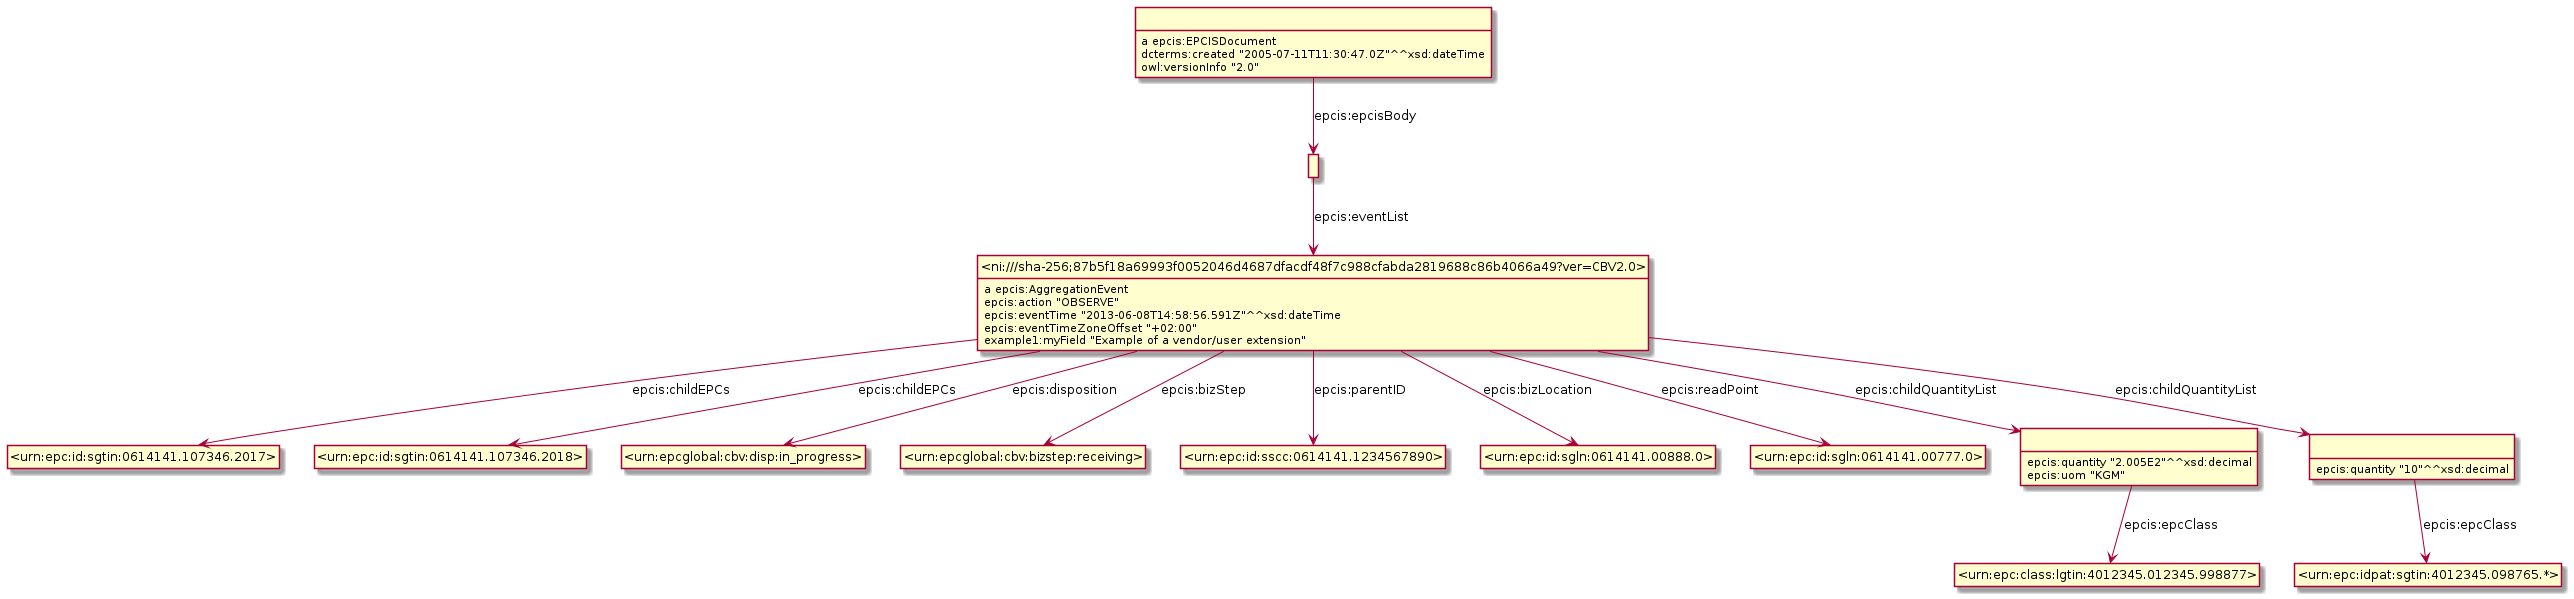

The diagram above was rendered by PlantUML. Its source (embedded in the PNG):
@startuml
hide empty methods
hide empty attributes
hide circle
skinparam classAttributeIconSize 0
class _ni_sha_256_87b5f18a69993f0052046d4687dfacdf48f7c988cfabda2819688c86b4066a49_ver_CBV2_0_ as "<ni:///sha-256;87b5f18a69993f0052046d4687dfacdf48f7c988cfabda2819688c86b4066a49?ver=CBV2.0>"
_ni_sha_256_87b5f18a69993f0052046d4687dfacdf48f7c988cfabda2819688c86b4066a49_ver_CBV2_0_ : a epcis:AggregationEvent
class _urn_epc_id_sgtin_0614141_107346_2017_ as "<urn:epc:id:sgtin:0614141.107346.2017>"
_ni_sha_256_87b5f18a69993f0052046d4687dfacdf48f7c988cfabda2819688c86b4066a49_ver_CBV2_0_ -down-> _urn_epc_id_sgtin_0614141_107346_2017_ : epcis:childEPCs
class _urn_epc_id_sgtin_0614141_107346_2018_ as "<urn:epc:id:sgtin:0614141.107346.2018>"
_ni_sha_256_87b5f18a69993f0052046d4687dfacdf48f7c988cfabda2819688c86b4066a49_ver_CBV2_0_ -down-> _urn_epc_id_sgtin_0614141_107346_2018_ : epcis:childEPCs
class _urn_epcglobal_cbv_disp_in_progress_ as "<urn:epcglobal:cbv:disp:in_progress>"
_ni_sha_256_87b5f18a69993f0052046d4687dfacdf48f7c988cfabda2819688c86b4066a49_ver_CBV2_0_ -down-> _urn_epcglobal_cbv_disp_in_progress_ : epcis:disposition
class _urn_epcglobal_cbv_bizstep_receiving_ as "<urn:epcglobal:cbv:bizstep:receiving>"
_ni_sha_256_87b5f18a69993f0052046d4687dfacdf48f7c988cfabda2819688c86b4066a49_ver_CBV2_0_ -down-> _urn_epcglobal_cbv_bizstep_receiving_ : epcis:bizStep
class _urn_epc_id_sscc_0614141_1234567890_ as "<urn:epc:id:sscc:0614141.1234567890>"
_ni_sha_256_87b5f18a69993f0052046d4687dfacdf48f7c988cfabda2819688c86b4066a49_ver_CBV2_0_ -down-> _urn_epc_id_sscc_0614141_1234567890_ : epcis:parentID
class _urn_epc_id_sgln_0614141_00888_0_ as "<urn:epc:id:sgln:0614141.00888.0>"
_ni_sha_256_87b5f18a69993f0052046d4687dfacdf48f7c988cfabda2819688c86b4066a49_ver_CBV2_0_ -down-> _urn_epc_id_sgln_0614141_00888_0_ : epcis:bizLocation
class _urn_epc_id_sgln_0614141_00777_0_ as "<urn:epc:id:sgln:0614141.00777.0>"
_ni_sha_256_87b5f18a69993f0052046d4687dfacdf48f7c988cfabda2819688c86b4066a49_ver_CBV2_0_ -down-> _urn_epc_id_sgln_0614141_00777_0_ : epcis:readPoint
class _r1622796192r1_ as " "
_ni_sha_256_87b5f18a69993f0052046d4687dfacdf48f7c988cfabda2819688c86b4066a49_ver_CBV2_0_ -down-> _r1622796192r1_ : epcis:childQuantityList
class _r1622796192r0_ as " "
_ni_sha_256_87b5f18a69993f0052046d4687dfacdf48f7c988cfabda2819688c86b4066a49_ver_CBV2_0_ -down-> _r1622796192r0_ : epcis:childQuantityList
_ni_sha_256_87b5f18a69993f0052046d4687dfacdf48f7c988cfabda2819688c86b4066a49_ver_CBV2_0_ : epcis:action "OBSERVE"
_ni_sha_256_87b5f18a69993f0052046d4687dfacdf48f7c988cfabda2819688c86b4066a49_ver_CBV2_0_ : epcis:eventTime "2013-06-08T14:58:56.591Z"^^xsd:dateTime
_ni_sha_256_87b5f18a69993f0052046d4687dfacdf48f7c988cfabda2819688c86b4066a49_ver_CBV2_0_ : epcis:eventTimeZoneOffset "+02:00"
_ni_sha_256_87b5f18a69993f0052046d4687dfacdf48f7c988cfabda2819688c86b4066a49_ver_CBV2_0_ : example1:myField "Example of a vendor/user extension"
class _urn_epc_class_lgtin_4012345_012345_998877_ as "<urn:epc:class:lgtin:4012345.012345.998877>"
_r1622796192r1_ -down-> _urn_epc_class_lgtin_4012345_012345_998877_ : epcis:epcClass
_r1622796192r1_ : epcis:quantity "2.005E2"^^xsd:decimal
_r1622796192r1_ : epcis:uom "KGM"
class _r1622796192r3_ as " "
_r1622796192r3_ -down-> _ni_sha_256_87b5f18a69993f0052046d4687dfacdf48f7c988cfabda2819688c86b4066a49_ver_CBV2_0_ : epcis:eventList
class _r1622796192r2_ as " "
_r1622796192r2_ : a epcis:EPCISDocument
_r1622796192r2_ -down-> _r1622796192r3_ : epcis:epcisBody
_r1622796192r2_ : dcterms:created "2005-07-11T11:30:47.0Z"^^xsd:dateTime
_r1622796192r2_ : owl:versionInfo "2.0"
class _urn_epc_idpat_sgtin_4012345_098765_ as "<urn:epc:idpat:sgtin:4012345.098765.*>"
_r1622796192r0_ -down-> _urn_epc_idpat_sgtin_4012345_098765_ : epcis:epcClass
_r1622796192r0_ : epcis:quantity "10"^^xsd:decimal
@enduml